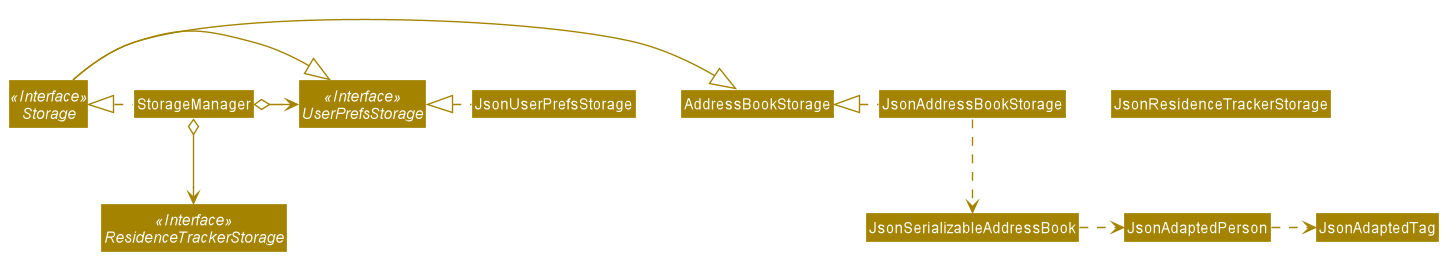

The diagram above was rendered by PlantUML. Its source (embedded in the PNG):
@startuml
!include style.puml
skinparam arrowThickness 1.1
skinparam arrowColor STORAGE_COLOR
skinparam classBackgroundColor STORAGE_COLOR

Interface Storage <<Interface>>
Interface UserPrefsStorage <<Interface>>
Interface ResidenceTrackerStorage <<Interface>>

Class StorageManager
Class JsonUserPrefsStorage
Class JsonResidenceTrackerStorage

StorageManager .left.|> Storage
StorageManager o-right-> UserPrefsStorage
StorageManager o--> ResidenceTrackerStorage

Storage -|> UserPrefsStorage
Storage -|> AddressBookStorage

JsonUserPrefsStorage .left.|> UserPrefsStorage
JsonAddressBookStorage .left.|> AddressBookStorage
JsonAddressBookStorage .down.> JsonSerializableAddressBook
JsonSerializableAddressBook .right.> JsonAdaptedPerson
JsonAdaptedPerson .right.> JsonAdaptedTag
@enduml